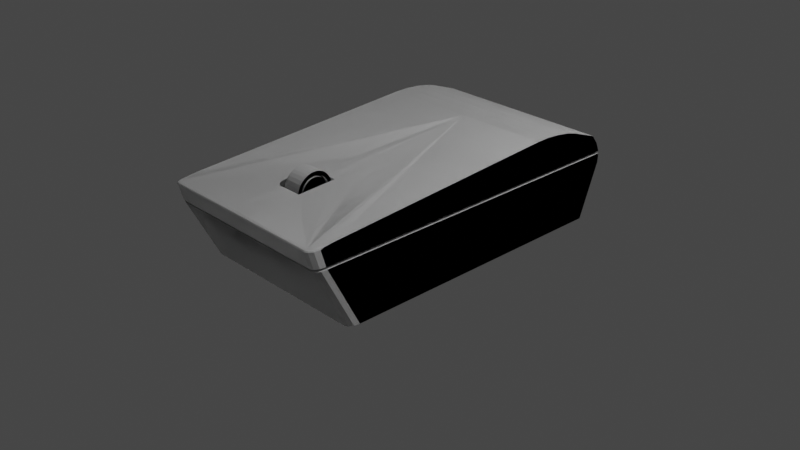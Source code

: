 # Source: Mouse.blend  (saved by Blender 2.93.20; exported with 4.5.12 LTS)
import bpy
from mathutils import Matrix  # noqa: F401  (used for matrix-valued properties, if any)

bpy.ops.wm.read_factory_settings(use_empty=True)
scene = bpy.context.scene
scene.name = 'Scene'

# ---- collections
col_collection = bpy.data.collections.new('Collection'); scene.collection.children.link(col_collection)

# ---- world
world_world = bpy.data.worlds.new('World'); scene.world = world_world
world_world.use_nodes = True; world_world.node_tree.nodes.clear()
_N = world_world.node_tree.nodes; _L = world_world.node_tree.links
n0 = _N.new('ShaderNodeOutputWorld'); n0.name = 'World Output'; n0.location = (300, 300)
n1 = _N.new('ShaderNodeBackground'); n1.name = 'Background'; n1.location = (10, 300)
n1.inputs[0].default_value = (0.05088, 0.05088, 0.05088, 1.0)
_L.new(n1.outputs[0], n0.inputs[0])
n0.is_active_output = True
world_world.color = (0.05088, 0.05088, 0.05088)
world_world.use_sun_shadow = False
world_world.sun_shadow_jitter_overblur = 0.0

# ---- cameras
cam_camera = bpy.data.cameras.new('Camera')
cam_camera.clip_end = 100.0
cam_camera.ortho_scale = 7.314

# ---- lights
light_light = bpy.data.lights.new('Light', 'POINT')
light_light.transmission_factor = 0.0
light_light.energy = 1000.0
light_light.shadow_soft_size = 0.1
light_light.shadow_maximum_resolution = 0.006
light_light.use_absolute_resolution = True

# ---- meshes
me_cube_001 = bpy.data.meshes.new('Cube.001')
me_cube_001.from_pydata([(1.0, 0.9281, -0.2857), (1.0, 0.9922, 1.0), (1.0, -0.7877, -0.2857), (0.9321, -0.8561, -0.2857), (0.9909, -0.8219, -0.2857), (0.966, -0.847, -0.2857), (1.0, 0.8233, 1.159), (1.0, 0.5072, 1.255), (1.0, 0.7581, 1.205), (1.0, 0.6751, 1.24), (1.0, 0.587, 1.257), (0.929, -1.066, 1.0), (0.9321, -1.087, 0.9764), (0.9312, -1.082, 0.9931), (1.0, -0.9437, 1.013), (1.0, -1.018, 0.9764), (1.0, -0.9976, 0.9969), (0.9537, -1.059, 1.0), (0.966, -1.078, 0.9764), (0.9624, -1.073, 0.9931), (0.9696, -1.043, 1.0), (0.9909, -1.053, 0.9764), (0.9847, -1.051, 0.9931), (1.0, 1.055, 0.539), (1.0, 1.034, 0.8564), (0.1235, -1.082, 0.9939), (0.1235, -1.087, 0.9764), (0.1235, -1.066, 1.003), (0.1161, -0.8561, -0.2857), (0.03157, -0.1768, 1.146), (0.1038, -0.206, 1.141), (0.1235, -0.2826, 1.129), (0.1235, -0.3847, 1.113), (1.0, -0.9821, 0.6801), (1.0, -0.9884, 0.7199), (0.9321, -1.057, 0.7199), (0.9321, -1.05, 0.6802), (0.9909, -1.016, 0.6801), (0.9909, -1.023, 0.7199), (0.966, -1.041, 0.6802), (0.966, -1.048, 0.7199), (1.0, 0.9317, 0.7199), (1.0, 0.934, 0.6801), (1.0, 1.059, 0.6789), (1.0, 1.056, 0.7187), (0.123, -1.05, 0.6802), (0.1232, -1.057, 0.7199), (0.9082, -0.9033, 0.6841), (0.9082, -0.9084, 0.7159), (0.8811, -0.9157, 0.7159), (0.8811, -0.9106, 0.6841), (0.9281, -0.8833, 0.6841), (0.9281, -0.8883, 0.7159), (0.9354, -0.8559, 0.684), (0.9354, -0.861, 0.7158), (0.2178, -0.9107, 0.6841), (0.2179, -0.9157, 0.7159), (0.9354, 0.6751, 0.7158), (0.9354, 0.6769, 0.684), (0.9354, 0.7766, 0.683), (0.9354, 0.7745, 0.7149), (0.1235, -0.5178, 1.091), (0.1235, -0.7557, 1.062), (0.1216, -0.5039, 0.5208), (0.1216, -0.7418, 0.4915), (0.1, -0.6389, 1.286), (0.1, -0.6172, 1.28), (0.1, -0.5964, 1.264), (0.1, -0.5772, 1.238), (0.1, -0.5603, 1.202), (0.1, -0.5465, 1.159), (0.1, -0.5362, 1.109), (0.1, -0.5299, 1.056), (0.1, -0.5278, 1.0), (0.1, -0.5299, 0.9443), (0.1, -0.5362, 0.8907), (0.1, -0.5465, 0.8413), (0.1, -0.5603, 0.798), (0.1, -0.5772, 0.7624), (0.1, -0.5964, 0.736), (0.1, -0.6172, 0.7198), (0.1, -0.6389, 0.7143), (0.1, -0.6606, 0.7198), (0.1, -0.6814, 0.736), (0.1, -0.7006, 0.7624), (0.1, -0.7175, 0.798), (0.1, -0.7313, 0.8413), (0.1, -0.7415, 0.8907), (0.1, -0.7479, 0.9443), (0.1, -0.75, 1.0), (0.1, -0.7479, 1.056), (0.1, -0.7415, 1.109), (0.1, -0.7313, 1.159), (0.1, -0.7175, 1.202), (0.1, -0.7006, 1.238), (0.1, -0.6814, 1.264), (0.1, -0.6606, 1.28), (0.1, -0.6215, 1.224), (0.1, -0.6389, 1.229), (0.1, -0.6049, 1.211), (0.1, -0.5895, 1.19), (0.1, -0.576, 1.162), (0.1, -0.565, 1.127), (0.1, -0.5568, 1.087), (0.1, -0.5517, 1.045), (0.1, -0.55, 1.0), (0.1, -0.5517, 0.9554), (0.1, -0.5568, 0.9125), (0.1, -0.565, 0.873), (0.1, -0.576, 0.8384), (0.1, -0.5895, 0.8099), (0.1, -0.6049, 0.7888), (0.1, -0.6215, 0.7758), (0.1, -0.6389, 0.7714), (0.1, -0.6562, 0.7758), (0.1, -0.6729, 0.7888), (0.1, -0.6883, 0.8099), (0.1, -0.7017, 0.8384), (0.1, -0.7128, 0.873), (0.1, -0.721, 0.9125), (0.1, -0.7261, 0.9554), (0.1, -0.7278, 1.0), (0.1, -0.7261, 1.045), (0.1, -0.721, 1.087), (0.1, -0.7128, 1.127), (0.1, -0.7017, 1.162), (0.1, -0.6883, 1.19), (0.1, -0.6729, 1.211), (0.1, -0.6562, 1.224), (0.1, -0.6215, 1.224), (0.1, -0.6389, 1.229), (0.1, -0.6049, 1.211), (0.1, -0.5895, 1.19), (0.1, -0.576, 1.162), (0.1, -0.565, 1.127), (0.1, -0.5568, 1.087), (0.1, -0.5517, 1.045), (0.1, -0.55, 1.0), (0.1, -0.5517, 0.9554), (0.1, -0.5568, 0.9125), (0.1, -0.565, 0.873), (0.1, -0.576, 0.8384), (0.1, -0.5895, 0.8099), (0.1, -0.6049, 0.7888), (0.1, -0.6215, 0.7758), (0.1, -0.6389, 0.7714), (0.1, -0.6562, 0.7758), (0.1, -0.6729, 0.7888), (0.1, -0.6883, 0.8099), (0.1, -0.7017, 0.8384), (0.1, -0.7128, 0.873), (0.1, -0.721, 0.9125), (0.1, -0.7261, 0.9554), (0.1, -0.7278, 1.0), (0.1, -0.7261, 1.045), (0.1, -0.721, 1.087), (0.1, -0.7128, 1.127), (0.1, -0.7017, 1.162), (0.1, -0.6883, 1.19), (0.1, -0.6729, 1.211), (0.1, -0.6562, 1.224), (0.1, -0.6233, 1.202), (0.1, -0.6389, 1.206), (0.1, -0.6083, 1.19), (0.1, -0.5944, 1.171), (0.1, -0.5823, 1.145), (0.1, -0.5724, 1.114), (0.1, -0.565, 1.079), (0.1, -0.5604, 1.04), (0.1, -0.5589, 1.0), (0.1, -0.5604, 0.9599), (0.1, -0.565, 0.9213), (0.1, -0.5724, 0.8857), (0.1, -0.5823, 0.8545), (0.1, -0.5944, 0.829), (0.1, -0.6083, 0.8099), (0.1, -0.6233, 0.7982), (0.1, -0.6389, 0.7943), (0.1, -0.6545, 0.7982), (0.1, -0.6695, 0.8099), (0.1, -0.6833, 0.829), (0.1, -0.6955, 0.8545), (0.1, -0.7054, 0.8857), (0.1, -0.7128, 0.9213), (0.1, -0.7174, 0.9599), (0.1, -0.7189, 1.0), (0.1, -0.7174, 1.04), (0.1, -0.7128, 1.079), (0.1, -0.7054, 1.114), (0.1, -0.6955, 1.145), (0.1, -0.6833, 1.171), (0.1, -0.6695, 1.19), (0.1, -0.6545, 1.202), (0.06, -0.6215, 1.224), (0.06, -0.6389, 1.229), (0.06, -0.6049, 1.211), (0.06, -0.5895, 1.19), (0.06, -0.576, 1.162), (0.06, -0.565, 1.127), (0.06, -0.5568, 1.087), (0.06, -0.5517, 1.045), (0.06, -0.55, 1.0), (0.06, -0.5517, 0.9554), (0.06, -0.5568, 0.9125), (0.06, -0.565, 0.873), (0.06, -0.576, 0.8384), (0.06, -0.5895, 0.8099), (0.06, -0.6049, 0.7888), (0.06, -0.6215, 0.7758), (0.06, -0.6389, 0.7714), (0.06, -0.6562, 0.7758), (0.06, -0.6729, 0.7888), (0.06, -0.6883, 0.8099), (0.06, -0.7017, 0.8384), (0.06, -0.7128, 0.873), (0.06, -0.721, 0.9125), (0.06, -0.7261, 0.9554), (0.06, -0.7278, 1.0), (0.06, -0.7261, 1.045), (0.06, -0.721, 1.087), (0.06, -0.7128, 1.127), (0.06, -0.7017, 1.162), (0.06, -0.6883, 1.19), (0.06, -0.6729, 1.211), (0.06, -0.6562, 1.224), (0.06, -0.6233, 1.202), (0.06, -0.6389, 1.206), (0.06, -0.6083, 1.19), (0.06, -0.5944, 1.171), (0.06, -0.5823, 1.145), (0.06, -0.5724, 1.114), (0.06, -0.565, 1.079), (0.06, -0.5604, 1.04), (0.06, -0.5589, 1.0), (0.06, -0.5604, 0.9599), (0.06, -0.565, 0.9213), (0.06, -0.5724, 0.8857), (0.06, -0.5823, 0.8545), (0.06, -0.5944, 0.829), (0.06, -0.6083, 0.8099), (0.06, -0.6233, 0.7982), (0.06, -0.6389, 0.7943), (0.06, -0.6545, 0.7982), (0.06, -0.6695, 0.8099), (0.06, -0.6833, 0.829), (0.06, -0.6955, 0.8545), (0.06, -0.7054, 0.8857), (0.06, -0.7128, 0.9213), (0.06, -0.7174, 0.9599), (0.06, -0.7189, 1.0), (0.06, -0.7174, 1.04), (0.06, -0.7128, 1.079), (0.06, -0.7054, 1.114), (0.06, -0.6955, 1.145), (0.06, -0.6833, 1.171), (0.06, -0.6695, 1.19), (0.06, -0.6545, 1.202), (-1.0, 0.9281, -0.2857), (-1.0, 0.9922, 1.0), (0.0, 0.9281, -0.2857), (0.0, 0.9922, 1.0), (0.0, -0.8561, -0.2857), (-1.0, -0.7877, -0.2857), (-0.9321, -0.8561, -0.2857), (-0.9909, -0.8219, -0.2857), (-0.966, -0.847, -0.2857), (0.0, 0.5048, 1.256), (0.0, 0.8216, 1.16), (0.0, 0.5848, 1.258), (0.0, 0.6731, 1.24), (0.0, 0.7562, 1.206), (-1.0, 0.8233, 1.159), (-1.0, 0.5072, 1.255), (-1.0, 0.7581, 1.205), (-1.0, 0.6751, 1.24), (-1.0, 0.587, 1.257), (0.0, -1.087, 0.9764), (0.0, -1.066, 1.004), (0.0, -1.082, 0.9942), (-0.929, -1.066, 1.0), (-0.9321, -1.087, 0.9764), (-0.9312, -1.082, 0.9931), (-1.0, -0.9437, 1.013), (-1.0, -1.018, 0.9764), (-1.0, -0.9976, 0.9969), (-0.9537, -1.059, 1.0), (-0.966, -1.078, 0.9764), (-0.9624, -1.073, 0.9931), (-0.9696, -1.043, 1.0), (-0.9909, -1.053, 0.9764), (-0.9847, -1.051, 0.9931), (-1.0, 1.055, 0.539), (-1.0, 1.034, 0.8564), (0.0, 1.034, 0.8564), (0.0, 1.055, 0.539), (-0.1235, -1.082, 0.9939), (0.0, -0.1732, 1.147), (-0.1235, -1.087, 0.9764), (-0.1235, -1.066, 1.003), (-0.1161, -0.8561, -0.2857), (-0.03157, -0.1768, 1.146), (-0.1038, -0.206, 1.141), (-0.1235, -0.2826, 1.129), (-0.1235, -0.3847, 1.113), (0.0, -1.05, 0.6802), (0.0, -1.057, 0.7199), (-1.0, -0.9821, 0.6801), (-1.0, -0.9884, 0.7199), (-0.9321, -1.057, 0.7199), (-0.9321, -1.05, 0.6802), (-0.9909, -1.016, 0.6801), (-0.9909, -1.023, 0.7199), (-0.966, -1.041, 0.6802), (-0.966, -1.048, 0.7199), (-1.0, 0.9317, 0.7199), (-1.0, 0.934, 0.6801), (-1.0, 1.059, 0.6789), (-1.0, 1.056, 0.7187), (0.0, 1.056, 0.7187), (0.0, 1.059, 0.6788), (-0.123, -1.05, 0.6802), (-0.1232, -1.057, 0.7199), (-0.9082, -0.9033, 0.6841), (-0.9082, -0.9084, 0.7159), (-0.8811, -0.9157, 0.7159), (-0.8811, -0.9106, 0.6841), (-0.9281, -0.8833, 0.6841), (-0.9281, -0.8883, 0.7159), (-0.9354, -0.8559, 0.684), (-0.9354, -0.861, 0.7158), (-0.2178, -0.9107, 0.6841), (-0.2179, -0.9157, 0.7159), (0.0, -0.9157, 0.7158), (0.0, -0.9107, 0.6841), (-0.9354, 0.6751, 0.7158), (-0.9354, 0.6769, 0.684), (-0.9354, 0.7766, 0.683), (-0.9354, 0.7745, 0.7149), (0.0, 0.7766, 0.683), (0.0, 0.7745, 0.7149), (0.0, -0.5178, 1.092), (-0.1235, -0.5178, 1.091), (0.0, -0.7557, 1.063), (-0.1235, -0.7557, 1.062), (-0.1216, -0.5039, 0.5208), (0.0, -0.5039, 0.5216), (0.0, -0.7418, 0.4923), (-0.1216, -0.7418, 0.4915), (-0.1, -0.6389, 1.286), (-0.1, -0.6172, 1.28), (-0.1, -0.5964, 1.264), (-0.1, -0.5772, 1.238), (-0.1, -0.5603, 1.202), (-0.1, -0.5465, 1.159), (-0.1, -0.5362, 1.109), (-0.1, -0.5299, 1.056), (-0.1, -0.5278, 1.0), (-0.1, -0.5299, 0.9443), (-0.1, -0.5362, 0.8907), (-0.1, -0.5465, 0.8413), (-0.1, -0.5603, 0.798), (-0.1, -0.5772, 0.7624), (-0.1, -0.5964, 0.736), (-0.1, -0.6172, 0.7198), (-0.1, -0.6389, 0.7143), (-0.1, -0.6606, 0.7198), (-0.1, -0.6814, 0.736), (-0.1, -0.7006, 0.7624), (-0.1, -0.7175, 0.798), (-0.1, -0.7313, 0.8413), (-0.1, -0.7415, 0.8907), (-0.1, -0.7479, 0.9443), (-0.1, -0.75, 1.0), (-0.1, -0.7479, 1.056), (-0.1, -0.7415, 1.109), (-0.1, -0.7313, 1.159), (-0.1, -0.7175, 1.202), (-0.1, -0.7006, 1.238), (-0.1, -0.6814, 1.264), (-0.1, -0.6606, 1.28), (-0.1, -0.6215, 1.224), (-0.1, -0.6389, 1.229), (-0.1, -0.6049, 1.211), (-0.1, -0.5895, 1.19), (-0.1, -0.576, 1.162), (-0.1, -0.565, 1.127), (-0.1, -0.5568, 1.087), (-0.1, -0.5517, 1.045), (-0.1, -0.55, 1.0), (-0.1, -0.5517, 0.9554), (-0.1, -0.5568, 0.9125), (-0.1, -0.565, 0.873), (-0.1, -0.576, 0.8384), (-0.1, -0.5895, 0.8099), (-0.1, -0.6049, 0.7888), (-0.1, -0.6215, 0.7758), (-0.1, -0.6389, 0.7714), (-0.1, -0.6562, 0.7758), (-0.1, -0.6729, 0.7888), (-0.1, -0.6883, 0.8099), (-0.1, -0.7017, 0.8384), (-0.1, -0.7128, 0.873), (-0.1, -0.721, 0.9125), (-0.1, -0.7261, 0.9554), (-0.1, -0.7278, 1.0), (-0.1, -0.7261, 1.045), (-0.1, -0.721, 1.087), (-0.1, -0.7128, 1.127), (-0.1, -0.7017, 1.162), (-0.1, -0.6883, 1.19), (-0.1, -0.6729, 1.211), (-0.1, -0.6562, 1.224), (-0.1, -0.6215, 1.224), (-0.1, -0.6389, 1.229), (-0.1, -0.6049, 1.211), (-0.1, -0.5895, 1.19), (-0.1, -0.576, 1.162), (-0.1, -0.565, 1.127), (-0.1, -0.5568, 1.087), (-0.1, -0.5517, 1.045), (-0.1, -0.55, 1.0), (-0.1, -0.5517, 0.9554), (-0.1, -0.5568, 0.9125), (-0.1, -0.565, 0.873), (-0.1, -0.576, 0.8384), (-0.1, -0.5895, 0.8099), (-0.1, -0.6049, 0.7888), (-0.1, -0.6215, 0.7758), (-0.1, -0.6389, 0.7714), (-0.1, -0.6562, 0.7758), (-0.1, -0.6729, 0.7888), (-0.1, -0.6883, 0.8099), (-0.1, -0.7017, 0.8384), (-0.1, -0.7128, 0.873), (-0.1, -0.721, 0.9125), (-0.1, -0.7261, 0.9554), (-0.1, -0.7278, 1.0), (-0.1, -0.7261, 1.045), (-0.1, -0.721, 1.087), (-0.1, -0.7128, 1.127), (-0.1, -0.7017, 1.162), (-0.1, -0.6883, 1.19), (-0.1, -0.6729, 1.211), (-0.1, -0.6562, 1.224), (-0.1, -0.6233, 1.202), (-0.1, -0.6389, 1.206), (-0.1, -0.6083, 1.19), (-0.1, -0.5944, 1.171), (-0.1, -0.5823, 1.145), (-0.1, -0.5724, 1.114), (-0.1, -0.565, 1.079), (-0.1, -0.5604, 1.04), (-0.1, -0.5589, 1.0), (-0.1, -0.5604, 0.9599), (-0.1, -0.565, 0.9213), (-0.1, -0.5724, 0.8857), (-0.1, -0.5823, 0.8545), (-0.1, -0.5944, 0.829), (-0.1, -0.6083, 0.8099), (-0.1, -0.6233, 0.7982), (-0.1, -0.6389, 0.7943), (-0.1, -0.6545, 0.7982), (-0.1, -0.6695, 0.8099), (-0.1, -0.6833, 0.829), (-0.1, -0.6955, 0.8545), (-0.1, -0.7054, 0.8857), (-0.1, -0.7128, 0.9213), (-0.1, -0.7174, 0.9599), (-0.1, -0.7189, 1.0), (-0.1, -0.7174, 1.04), (-0.1, -0.7128, 1.079), (-0.1, -0.7054, 1.114), (-0.1, -0.6955, 1.145), (-0.1, -0.6833, 1.171), (-0.1, -0.6695, 1.19), (-0.1, -0.6545, 1.202), (-0.06, -0.6215, 1.224), (-0.06, -0.6389, 1.229), (-0.06, -0.6049, 1.211), (-0.06, -0.5895, 1.19), (-0.06, -0.576, 1.162), (-0.06, -0.565, 1.127), (-0.06, -0.5568, 1.087), (-0.06, -0.5517, 1.045), (-0.06, -0.55, 1.0), (-0.06, -0.5517, 0.9554), (-0.06, -0.5568, 0.9125), (-0.06, -0.565, 0.873), (-0.06, -0.576, 0.8384), (-0.06, -0.5895, 0.8099), (-0.06, -0.6049, 0.7888), (-0.06, -0.6215, 0.7758), (-0.06, -0.6389, 0.7714), (-0.06, -0.6562, 0.7758), (-0.06, -0.6729, 0.7888), (-0.06, -0.6883, 0.8099), (-0.06, -0.7017, 0.8384), (-0.06, -0.7128, 0.873), (-0.06, -0.721, 0.9125), (-0.06, -0.7261, 0.9554), (-0.06, -0.7278, 1.0), (-0.06, -0.7261, 1.045), (-0.06, -0.721, 1.087), (-0.06, -0.7128, 1.127), (-0.06, -0.7017, 1.162), (-0.06, -0.6883, 1.19), (-0.06, -0.6729, 1.211), (-0.06, -0.6562, 1.224), (-0.06, -0.6233, 1.202), (-0.06, -0.6389, 1.206), (-0.06, -0.6083, 1.19), (-0.06, -0.5944, 1.171), (-0.06, -0.5823, 1.145), (-0.06, -0.5724, 1.114), (-0.06, -0.565, 1.079), (-0.06, -0.5604, 1.04), (-0.06, -0.5589, 1.0), (-0.06, -0.5604, 0.9599), (-0.06, -0.565, 0.9213), (-0.06, -0.5724, 0.8857), (-0.06, -0.5823, 0.8545), (-0.06, -0.5944, 0.829), (-0.06, -0.6083, 0.8099), (-0.06, -0.6233, 0.7982), (-0.06, -0.6389, 0.7943), (-0.06, -0.6545, 0.7982), (-0.06, -0.6695, 0.8099), (-0.06, -0.6833, 0.829), (-0.06, -0.6955, 0.8545), (-0.06, -0.7054, 0.8857), (-0.06, -0.7128, 0.9213), (-0.06, -0.7174, 0.9599), (-0.06, -0.7189, 1.0), (-0.06, -0.7174, 1.04), (-0.06, -0.7128, 1.079), (-0.06, -0.7054, 1.114), (-0.06, -0.6955, 1.145), (-0.06, -0.6833, 1.171), (-0.06, -0.6695, 1.19), (-0.06, -0.6545, 1.202), (0.0, -0.6389, 1.286), (0.0, -0.6172, 1.28), (0.0, -0.5964, 1.264), (0.0, -0.5772, 1.238), (0.0, -0.5603, 1.202), (0.0, -0.5465, 1.159), (0.0, -0.5362, 1.109), (0.0, -0.5299, 1.056), (0.0, -0.5278, 1.0), (0.0, -0.5299, 0.9443), (0.0, -0.5362, 0.8907), (0.0, -0.5465, 0.8413), (0.0, -0.5603, 0.798), (0.0, -0.5772, 0.7624), (0.0, -0.5964, 0.736), (0.0, -0.6172, 0.7198), (0.0, -0.6389, 0.7143), (0.0, -0.6606, 0.7198), (0.0, -0.6814, 0.736), (0.0, -0.7006, 0.7624), (0.0, -0.7175, 0.798), (0.0, -0.7313, 0.8413), (0.0, -0.7415, 0.8907), (0.0, -0.7479, 0.9443), (0.0, -0.75, 1.0), (0.0, -0.7479, 1.056), (0.0, -0.7415, 1.109), (0.0, -0.7313, 1.159), (0.0, -0.7175, 1.202), (0.0, -0.7006, 1.238), (0.0, -0.6814, 1.264), (0.0, -0.6606, 1.28)], [], [(23, 43, 42), (7, 266, 296, 29, 30, 31, 32, 61, 62, 27, 11, 17, 20, 14), (259, 0, 2, 4, 5, 3, 28, 261), (39, 5, 4, 37), (37, 4, 2, 33), (35, 12, 26, 46), (18, 40, 38, 21), (0, 23, 42, 33, 2), (41, 24, 1, 6, 8, 9, 10, 7, 14, 16, 15, 34), (293, 260, 1, 24), (259, 294, 23, 0), (1, 260, 267, 6), (266, 7, 10, 268), (268, 10, 9, 269), (269, 9, 8, 270), (270, 8, 6, 267), (36, 3, 5, 39), (17, 11, 13, 19), (19, 13, 12, 18), (20, 17, 19, 22), (22, 19, 18, 21), (14, 20, 22, 16), (16, 22, 21, 15), (276, 26, 25, 278), (278, 25, 27, 277), (3, 36, 45, 28), (44, 24, 41), (319, 43, 23, 294), (293, 24, 44, 318), (12, 35, 40, 18), (46, 26, 276, 305), (27, 25, 13, 11), (27, 62, 342, 277), (21, 38, 34, 15), (25, 26, 12, 13), (34, 38, 52, 54), (42, 43, 59, 58), (33, 42, 58, 53), (41, 34, 54, 57), (39, 37, 51, 47), (304, 45, 55, 333), (318, 44, 60, 339), (38, 40, 48, 52), (28, 45, 304, 261), (48, 49, 50, 47), (52, 48, 47, 51), (54, 52, 51, 53), (56, 332, 333, 55), (58, 59, 60, 57), (59, 338, 339, 60), (57, 54, 53, 58), (49, 56, 55, 50), (35, 46, 56, 49), (40, 35, 49, 48), (37, 33, 53, 51), (45, 36, 50, 55), (44, 41, 57, 60), (36, 39, 47, 50), (43, 319, 338, 59), (46, 305, 332, 56), (346, 64, 63, 345), (340, 61, 32, 31, 30, 29, 296), (342, 62, 64, 346), (62, 61, 63, 64), (61, 340, 345, 63), (540, 65, 66, 541), (541, 66, 67, 542), (542, 67, 68, 543), (543, 68, 69, 544), (544, 69, 70, 545), (545, 70, 71, 546), (546, 71, 72, 547), (547, 72, 73, 548), (548, 73, 74, 549), (549, 74, 75, 550), (550, 75, 76, 551), (551, 76, 77, 552), (552, 77, 78, 553), (553, 78, 79, 554), (554, 79, 80, 555), (555, 80, 81, 556), (556, 81, 82, 557), (557, 82, 83, 558), (558, 83, 84, 559), (559, 84, 85, 560), (560, 85, 86, 561), (561, 86, 87, 562), (562, 87, 88, 563), (563, 88, 89, 564), (564, 89, 90, 565), (565, 90, 91, 566), (566, 91, 92, 567), (567, 92, 93, 568), (568, 93, 94, 569), (569, 94, 95, 570), (570, 95, 96, 571), (571, 96, 65, 540), (73, 72, 104, 105), (82, 81, 113, 114), (91, 90, 122, 123), (74, 73, 105, 106), (83, 82, 114, 115), (66, 65, 98, 97), (92, 91, 123, 124), (75, 74, 106, 107), (84, 83, 115, 116), (93, 92, 124, 125), (67, 66, 97, 99), (76, 75, 107, 108), (85, 84, 116, 117), (94, 93, 125, 126), (68, 67, 99, 100), (77, 76, 108, 109), (86, 85, 117, 118), (95, 94, 126, 127), (69, 68, 100, 101), (78, 77, 109, 110), (87, 86, 118, 119), (96, 95, 127, 128), (70, 69, 101, 102), (79, 78, 110, 111), (88, 87, 119, 120), (65, 96, 128, 98), (71, 70, 102, 103), (80, 79, 111, 112), (89, 88, 120, 121), (72, 71, 103, 104), (81, 80, 112, 113), (90, 89, 121, 122), (161, 162, 192, 191, 190, 189, 188, 187, 186, 185, 184, 183, 182, 181, 180, 179, 178, 177, 176, 175, 174, 173, 172, 171, 170, 169, 168, 167, 166, 165, 164, 163), (142, 141, 205, 206), (167, 168, 232, 231), (141, 140, 204, 205), (166, 167, 231, 230), (192, 162, 226, 256), (140, 139, 203, 204), (165, 166, 230, 229), (191, 192, 256, 255), (139, 138, 202, 203), (164, 165, 229, 228), (190, 191, 255, 254), (138, 137, 201, 202), (163, 164, 228, 227), (189, 190, 254, 253), (137, 136, 200, 201), (161, 163, 227, 225), (188, 189, 253, 252), (136, 135, 199, 200), (162, 161, 225, 226), (187, 188, 252, 251), (135, 134, 198, 199), (130, 160, 224, 194), (186, 187, 251, 250), (134, 133, 197, 198), (160, 159, 223, 224), (185, 186, 250, 249), (133, 132, 196, 197), (159, 158, 222, 223), (184, 185, 249, 248), (132, 131, 195, 196), (158, 157, 221, 222), (183, 184, 248, 247), (198, 197, 229, 230), (194, 224, 256, 226), (212, 211, 243, 244), (199, 198, 230, 231), (213, 212, 244, 245), (200, 199, 231, 232), (214, 213, 245, 246), (201, 200, 232, 233), (215, 214, 246, 247), (202, 201, 233, 234), (216, 215, 247, 248), (203, 202, 234, 235), (217, 216, 248, 249), (204, 203, 235, 236), (218, 217, 249, 250), (205, 204, 236, 237), (219, 218, 250, 251), (206, 205, 237, 238), (220, 219, 251, 252), (207, 206, 238, 239), (193, 194, 226, 225), (221, 220, 252, 253), (208, 207, 239, 240), (195, 193, 225, 227), (222, 221, 253, 254), (209, 208, 240, 241), (196, 195, 227, 228), (223, 222, 254, 255), (210, 209, 241, 242), (197, 196, 228, 229), (224, 223, 255, 256), (211, 210, 242, 243), (168, 169, 233, 232), (143, 142, 206, 207), (169, 170, 234, 233), (144, 143, 207, 208), (170, 171, 235, 234), (145, 144, 208, 209), (171, 172, 236, 235), (146, 145, 209, 210), (172, 173, 237, 236), (147, 146, 210, 211), (173, 174, 238, 237), (148, 147, 211, 212), (174, 175, 239, 238), (149, 148, 212, 213), (175, 176, 240, 239), (150, 149, 213, 214), (176, 177, 241, 240), (151, 150, 214, 215), (177, 178, 242, 241), (152, 151, 215, 216), (178, 179, 243, 242), (153, 152, 216, 217), (179, 180, 244, 243), (154, 153, 217, 218), (180, 181, 245, 244), (155, 154, 218, 219), (181, 182, 246, 245), (156, 155, 219, 220), (129, 130, 194, 193), (182, 183, 247, 246), (157, 156, 220, 221), (131, 129, 193, 195), (291, 315, 316), (272, 282, 288, 285, 279, 298, 343, 341, 303, 302, 301, 300, 296, 266), (259, 261, 299, 263, 265, 264, 262, 257), (312, 310, 264, 265), (310, 306, 262, 264), (308, 321, 297, 280), (286, 289, 311, 313), (257, 262, 306, 315, 291), (314, 307, 283, 284, 282, 272, 275, 274, 273, 271, 258, 292), (293, 292, 258, 260), (259, 257, 291, 294), (258, 271, 267, 260), (266, 268, 275, 272), (268, 269, 274, 275), (269, 270, 273, 274), (270, 267, 271, 273), (309, 312, 265, 263), (285, 287, 281, 279), (287, 286, 280, 281), (288, 290, 287, 285), (290, 289, 286, 287), (282, 284, 290, 288), (284, 283, 289, 290), (276, 278, 295, 297), (278, 277, 298, 295), (263, 299, 320, 309), (317, 314, 292), (319, 294, 291, 316), (293, 318, 317, 292), (280, 286, 313, 308), (321, 305, 276, 297), (298, 279, 281, 295), (298, 277, 342, 343), (289, 283, 307, 311), (295, 281, 280, 297), (307, 329, 327, 311), (315, 335, 336, 316), (306, 328, 335, 315), (314, 334, 329, 307), (312, 322, 326, 310), (304, 333, 330, 320), (318, 339, 337, 317), (311, 327, 323, 313), (299, 261, 304, 320), (323, 322, 325, 324), (327, 326, 322, 323), (329, 328, 326, 327), (331, 330, 333, 332), (335, 334, 337, 336), (336, 337, 339, 338), (334, 335, 328, 329), (324, 325, 330, 331), (308, 324, 331, 321), (313, 323, 324, 308), (310, 326, 328, 306), (320, 330, 325, 309), (317, 337, 334, 314), (309, 325, 322, 312), (316, 336, 338, 319), (321, 331, 332, 305), (346, 345, 344, 347), (340, 296, 300, 301, 302, 303, 341), (342, 346, 347, 343), (343, 347, 344, 341), (341, 344, 345, 340), (540, 541, 349, 348), (541, 542, 350, 349), (542, 543, 351, 350), (543, 544, 352, 351), (544, 545, 353, 352), (545, 546, 354, 353), (546, 547, 355, 354), (547, 548, 356, 355), (548, 549, 357, 356), (549, 550, 358, 357), (550, 551, 359, 358), (551, 552, 360, 359), (552, 553, 361, 360), (553, 554, 362, 361), (554, 555, 363, 362), (555, 556, 364, 363), (556, 557, 365, 364), (557, 558, 366, 365), (558, 559, 367, 366), (559, 560, 368, 367), (560, 561, 369, 368), (561, 562, 370, 369), (562, 563, 371, 370), (563, 564, 372, 371), (564, 565, 373, 372), (565, 566, 374, 373), (566, 567, 375, 374), (567, 568, 376, 375), (568, 569, 377, 376), (569, 570, 378, 377), (570, 571, 379, 378), (571, 540, 348, 379), (356, 388, 387, 355), (365, 397, 396, 364), (374, 406, 405, 373), (357, 389, 388, 356), (366, 398, 397, 365), (349, 380, 381, 348), (375, 407, 406, 374), (358, 390, 389, 357), (367, 399, 398, 366), (376, 408, 407, 375), (350, 382, 380, 349), (359, 391, 390, 358), (368, 400, 399, 367), (377, 409, 408, 376), (351, 383, 382, 350), (360, 392, 391, 359), (369, 401, 400, 368), (378, 410, 409, 377), (352, 384, 383, 351), (361, 393, 392, 360), (370, 402, 401, 369), (379, 411, 410, 378), (353, 385, 384, 352), (362, 394, 393, 361), (371, 403, 402, 370), (348, 381, 411, 379), (354, 386, 385, 353), (363, 395, 394, 362), (372, 404, 403, 371), (355, 387, 386, 354), (364, 396, 395, 363), (373, 405, 404, 372), (444, 446, 447, 448, 449, 450, 451, 452, 453, 454, 455, 456, 457, 458, 459, 460, 461, 462, 463, 464, 465, 466, 467, 468, 469, 470, 471, 472, 473, 474, 475, 445), (425, 489, 488, 424), (450, 514, 515, 451), (424, 488, 487, 423), (449, 513, 514, 450), (475, 539, 509, 445), (423, 487, 486, 422), (448, 512, 513, 449), (474, 538, 539, 475), (422, 486, 485, 421), (447, 511, 512, 448), (473, 537, 538, 474), (421, 485, 484, 420), (446, 510, 511, 447), (472, 536, 537, 473), (420, 484, 483, 419), (444, 508, 510, 446), (471, 535, 536, 472), (419, 483, 482, 418), (445, 509, 508, 444), (470, 534, 535, 471), (418, 482, 481, 417), (413, 477, 507, 443), (469, 533, 534, 470), (417, 481, 480, 416), (443, 507, 506, 442), (468, 532, 533, 469), (416, 480, 479, 415), (442, 506, 505, 441), (467, 531, 532, 468), (415, 479, 478, 414), (441, 505, 504, 440), (466, 530, 531, 467), (481, 513, 512, 480), (477, 509, 539, 507), (495, 527, 526, 494), (482, 514, 513, 481), (496, 528, 527, 495), (483, 515, 514, 482), (497, 529, 528, 496), (484, 516, 515, 483), (498, 530, 529, 497), (485, 517, 516, 484), (499, 531, 530, 498), (486, 518, 517, 485), (500, 532, 531, 499), (487, 519, 518, 486), (501, 533, 532, 500), (488, 520, 519, 487), (502, 534, 533, 501), (489, 521, 520, 488), (503, 535, 534, 502), (490, 522, 521, 489), (476, 508, 509, 477), (504, 536, 535, 503), (491, 523, 522, 490), (478, 510, 508, 476), (505, 537, 536, 504), (492, 524, 523, 491), (479, 511, 510, 478), (506, 538, 537, 505), (493, 525, 524, 492), (480, 512, 511, 479), (507, 539, 538, 506), (494, 526, 525, 493), (451, 515, 516, 452), (426, 490, 489, 425), (452, 516, 517, 453), (427, 491, 490, 426), (453, 517, 518, 454), (428, 492, 491, 427), (454, 518, 519, 455), (429, 493, 492, 428), (455, 519, 520, 456), (430, 494, 493, 429), (456, 520, 521, 457), (431, 495, 494, 430), (457, 521, 522, 458), (432, 496, 495, 431), (458, 522, 523, 459), (433, 497, 496, 432), (459, 523, 524, 460), (434, 498, 497, 433), (460, 524, 525, 461), (435, 499, 498, 434), (461, 525, 526, 462), (436, 500, 499, 435), (462, 526, 527, 463), (437, 501, 500, 436), (463, 527, 528, 464), (438, 502, 501, 437), (464, 528, 529, 465), (439, 503, 502, 438), (412, 476, 477, 413), (465, 529, 530, 466), (440, 504, 503, 439), (414, 478, 476, 412)])
_uv = me_cube_001.uv_layers.new(name='UVMap')
_uv.uv.foreach_set('vector', [0.5528, 0.5, 0.5824, 0.5, 0.5832, 0.5167, 0.625, 0.5583, 0.75, 0.5585, 0.75, 0.64, 0.7361, 0.6404, 0.727, 0.6439, 0.7246, 0.6531, 0.7246, 0.6654, 0.7246, 0.6813, 0.7246, 0.7032, 0.7246, 0.7472, 0.6339, 0.7472, 0.6308, 0.7464, 0.6288, 0.7445, 0.625, 0.7325, 0.25, 0.5, 0.375, 0.5, 0.375, 0.7408, 0.3739, 0.7454, 0.3708, 0.7488, 0.3665, 0.75, 0.2745, 0.75, 0.25, 0.75, 0.5831, 0.7542, 0.3749, 0.7542, 0.375, 0.7454, 0.5832, 0.7458, 0.5832, 0.7458, 0.375, 0.7454, 0.375, 0.7408, 0.5832, 0.7417, 0.59, 0.7585, 0.622, 0.7585, 0.622, 0.8496, 0.59, 0.8496, 0.6219, 0.7542, 0.5899, 0.7542, 0.59, 0.7458, 0.622, 0.7459, 0.375, 0.5, 0.5528, 0.5, 0.5832, 0.5167, 0.5832, 0.7417, 0.375, 0.7408, 0.59, 0.5166, 0.607, 0.5, 0.625, 0.5, 0.625, 0.5203, 0.6248, 0.5276, 0.6244, 0.5371, 0.6248, 0.5489, 0.625, 0.5583, 0.625, 0.7325, 0.6247, 0.7409, 0.622, 0.7418, 0.59, 0.7417, 0.607, 0.375, 0.625, 0.375, 0.625, 0.5, 0.607, 0.5, 0.375, 0.375, 0.5528, 0.375, 0.5528, 0.5, 0.375, 0.5, 0.625, 0.5, 0.75, 0.5, 0.75, 0.5205, 0.625, 0.5203, 0.75, 0.5585, 0.625, 0.5583, 0.6248, 0.5489, 0.75, 0.5491, 0.75, 0.5491, 0.6248, 0.5489, 0.6244, 0.5371, 0.75, 0.5367, 0.75, 0.5367, 0.6244, 0.5371, 0.6248, 0.5276, 0.75, 0.5274, 0.75, 0.5274, 0.6248, 0.5276, 0.625, 0.5203, 0.75, 0.5205, 0.5832, 0.7585, 0.375, 0.7585, 0.3749, 0.7542, 0.5831, 0.7542, 0.6308, 0.7464, 0.6339, 0.7472, 0.6334, 0.75, 0.6294, 0.749, 0.6249, 0.7544, 0.625, 0.7584, 0.622, 0.7585, 0.6219, 0.7542, 0.6288, 0.7445, 0.6308, 0.7464, 0.629, 0.7487, 0.6263, 0.746, 0.625, 0.7462, 0.6249, 0.7537, 0.6219, 0.7542, 0.622, 0.7459, 0.625, 0.7325, 0.6288, 0.7445, 0.6255, 0.7456, 0.6247, 0.7409, 0.6247, 0.7409, 0.6255, 0.7456, 0.622, 0.7459, 0.622, 0.7418, 0.622, 0.875, 0.622, 0.8496, 0.625, 0.8496, 0.625, 0.875, 0.75, 0.75, 0.7246, 0.75, 0.7246, 0.7472, 0.75, 0.7472, 0.375, 0.7585, 0.5832, 0.7585, 0.5832, 0.8496, 0.375, 0.8505, 0.5907, 0.5, 0.619, 0.5, 0.5915, 0.5166, 0.5832, 0.375, 0.5832, 0.5, 0.5528, 0.5, 0.5528, 0.375, 0.607, 0.375, 0.607, 0.5, 0.59, 0.5, 0.59, 0.375, 0.622, 0.7585, 0.59, 0.7585, 0.5899, 0.7542, 0.6219, 0.7542, 0.59, 0.8496, 0.622, 0.8496, 0.622, 0.875, 0.59, 0.875, 0.7246, 0.7472, 0.7246, 0.75, 0.6336, 0.75, 0.6339, 0.7472, 0.7246, 0.7472, 0.7246, 0.7032, 0.75, 0.7032, 0.75, 0.7472, 0.622, 0.7459, 0.59, 0.7458, 0.59, 0.7417, 0.622, 0.7418, 0.625, 0.8496, 0.622, 0.8496, 0.622, 0.7585, 0.625, 0.7586, 0.59, 0.7417, 0.59, 0.7458, 0.59, 0.7458, 0.59, 0.7417, 0.5832, 0.5167, 0.5824, 0.5, 0.5824, 0.5, 0.5832, 0.5167, 0.5832, 0.7417, 0.5832, 0.5167, 0.5832, 0.5167, 0.5832, 0.7417, 0.59, 0.5166, 0.59, 0.7417, 0.59, 0.7417, 0.59, 0.5166, 0.5831, 0.7542, 0.5832, 0.7458, 0.5832, 0.7458, 0.5831, 0.7542, 0.5832, 0.875, 0.5832, 0.8496, 0.5832, 0.8496, 0.5832, 0.875, 0.59, 0.375, 0.59, 0.5, 0.59, 0.5, 0.59, 0.375, 0.59, 0.7458, 0.5899, 0.7542, 0.5899, 0.7542, 0.59, 0.7458, 0.375, 0.8505, 0.5832, 0.8496, 0.5832, 0.875, 0.375, 0.875, 0.5899, 0.7542, 0.59, 0.7585, 0.5832, 0.7585, 0.5831, 0.7542, 0.59, 0.7458, 0.5899, 0.7542, 0.5831, 0.7542, 0.5832, 0.7458, 0.59, 0.7417, 0.59, 0.7458, 0.5832, 0.7458, 0.5832, 0.7417, 0.59, 0.8496, 0.59, 0.875, 0.5832, 0.875, 0.5832, 0.8496, 0.5832, 0.5167, 0.5824, 0.5, 0.5907, 0.5, 0.5915, 0.5166, 0.5832, 0.5, 0.5832, 0.375, 0.59, 0.375, 0.59, 0.5, 0.59, 0.5166, 0.59, 0.7417, 0.5832, 0.7417, 0.5832, 0.5167, 0.59, 0.7585, 0.59, 0.8496, 0.5832, 0.8496, 0.5832, 0.7585, 0.59, 0.7585, 0.59, 0.8496, 0.59, 0.8496, 0.59, 0.7585, 0.5899, 0.7542, 0.59, 0.7585, 0.59, 0.7585, 0.5899, 0.7542, 0.5832, 0.7458, 0.5832, 0.7417, 0.5832, 0.7417, 0.5832, 0.7458, 0.5832, 0.8496, 0.5832, 0.7585, 0.5832, 0.7585, 0.5832, 0.8496, 0.5907, 0.5, 0.5915, 0.5166, 0.5915, 0.5166, 0.5907, 0.5, 0.5832, 0.7585, 0.5831, 0.7542, 0.5831, 0.7542, 0.5832, 0.7585, 0.5832, 0.5, 0.5832, 0.375, 0.5832, 0.375, 0.5832, 0.5, 0.59, 0.8496, 0.59, 0.875, 0.59, 0.875, 0.59, 0.8496, 0.75, 0.7032, 0.7246, 0.7032, 0.7246, 0.6813, 0.75, 0.6813, 0.75, 0.6813, 0.7246, 0.6813, 0.7246, 0.6654, 0.7246, 0.6531, 0.727, 0.6439, 0.7361, 0.6404, 0.75, 0.64, 0.75, 0.7032, 0.7246, 0.7032, 0.7246, 0.7032, 0.75, 0.7032, 0.7246, 0.7032, 0.7246, 0.6813, 0.7246, 0.6813, 0.7246, 0.7032, 0.7246, 0.6813, 0.75, 0.6813, 0.75, 0.6813, 0.7246, 0.6813, 1.0, 0.75, 1.0, 1.0, 0.9688, 1.0, 0.9688, 0.75, 0.9688, 0.75, 0.9688, 1.0, 0.9375, 1.0, 0.9375, 0.75, 0.9375, 0.75, 0.9375, 1.0, 0.9062, 1.0, 0.9062, 0.75, 0.9062, 0.75, 0.9062, 1.0, 0.875, 1.0, 0.875, 0.75, 0.875, 0.75, 0.875, 1.0, 0.8438, 1.0, 0.8438, 0.75, 0.8438, 0.75, 0.8438, 1.0, 0.8125, 1.0, 0.8125, 0.75, 0.8125, 0.75, 0.8125, 1.0, 0.7812, 1.0, 0.7812, 0.75, 0.7812, 0.75, 0.7812, 1.0, 0.75, 1.0, 0.75, 0.75, 0.75, 0.75, 0.75, 1.0, 0.7188, 1.0, 0.7188, 0.75, 0.7188, 0.75, 0.7188, 1.0, 0.6875, 1.0, 0.6875, 0.75, 0.6875, 0.75, 0.6875, 1.0, 0.6562, 1.0, 0.6562, 0.75, 0.6562, 0.75, 0.6562, 1.0, 0.625, 1.0, 0.625, 0.75, 0.625, 0.75, 0.625, 1.0, 0.5938, 1.0, 0.5938, 0.75, 0.5938, 0.75, 0.5938, 1.0, 0.5625, 1.0, 0.5625, 0.75, 0.5625, 0.75, 0.5625, 1.0, 0.5312, 1.0, 0.5312, 0.75, 0.5312, 0.75, 0.5312, 1.0, 0.5, 1.0, 0.5, 0.75, 0.5, 0.75, 0.5, 1.0, 0.4688, 1.0, 0.4688, 0.75, 0.4688, 0.75, 0.4688, 1.0, 0.4375, 1.0, 0.4375, 0.75, 0.4375, 0.75, 0.4375, 1.0, 0.4062, 1.0, 0.4062, 0.75, 0.4062, 0.75, 0.4062, 1.0, 0.375, 1.0, 0.375, 0.75, 0.375, 0.75, 0.375, 1.0, 0.3438, 1.0, 0.3438, 0.75, 0.3438, 0.75, 0.3438, 1.0, 0.3125, 1.0, 0.3125, 0.75, 0.3125, 0.75, 0.3125, 1.0, 0.2812, 1.0, 0.2812, 0.75, 0.2812, 0.75, 0.2812, 1.0, 0.25, 1.0, 0.25, 0.75, 0.25, 0.75, 0.25, 1.0, 0.2188, 1.0, 0.2188, 0.75, 0.2188, 0.75, 0.2188, 1.0, 0.1875, 1.0, 0.1875, 0.75, 0.1875, 0.75, 0.1875, 1.0, 0.1562, 1.0, 0.1562, 0.75, 0.1562, 0.75, 0.1562, 1.0, 0.125, 1.0, 0.125, 0.75, 0.125, 0.75, 0.125, 1.0, 0.09375, 1.0, 0.09375, 0.75, 0.09375, 0.75, 0.09375, 1.0, 0.0625, 1.0, 0.0625, 0.75, 0.0625, 0.75, 0.0625, 1.0, 0.03125, 1.0, 0.03125, 0.75, 0.03125, 0.75, 0.03125, 1.0, 0.0, 1.0, 0.0, 0.75, 0.75, 1.0, 0.7812, 1.0, 0.7812, 1.0, 0.75, 1.0, 0.4688, 1.0, 0.5, 1.0, 0.5, 1.0, 0.4688, 1.0, 0.1875, 1.0, 0.2188, 1.0, 0.2188, 1.0, 0.1875, 1.0, 0.7188, 1.0, 0.75, 1.0, 0.75, 1.0, 0.7188, 1.0, 0.4375, 1.0, 0.4688, 1.0, 0.4688, 1.0, 0.4375, 1.0, 0.9688, 1.0, 1.0, 1.0, 1.0, 1.0, 0.9688, 1.0, 0.1562, 1.0, 0.1875, 1.0, 0.1875, 1.0, 0.1562, 1.0, 0.6875, 1.0, 0.7188, 1.0, 0.7188, 1.0, 0.6875, 1.0, 0.4062, 1.0, 0.4375, 1.0, 0.4375, 1.0, 0.4062, 1.0, 0.125, 1.0, 0.1562, 1.0, 0.1562, 1.0, 0.125, 1.0, 0.9375, 1.0, 0.9688, 1.0, 0.9688, 1.0, 0.9375, 1.0, 0.6562, 1.0, 0.6875, 1.0, 0.6875, 1.0, 0.6562, 1.0, 0.375, 1.0, 0.4062, 1.0, 0.4062, 1.0, 0.375, 1.0, 0.09375, 1.0, 0.125, 1.0, 0.125, 1.0, 0.09375, 1.0, 0.9062, 1.0, 0.9375, 1.0, 0.9375, 1.0, 0.9062, 1.0, 0.625, 1.0, 0.6562, 1.0, 0.6562, 1.0, 0.625, 1.0, 0.3438, 1.0, 0.375, 1.0, 0.375, 1.0, 0.3438, 1.0, 0.0625, 1.0, 0.09375, 1.0, 0.09375, 1.0, 0.0625, 1.0, 0.875, 1.0, 0.9062, 1.0, 0.9062, 1.0, 0.875, 1.0, 0.5938, 1.0, 0.625, 1.0, 0.625, 1.0, 0.5938, 1.0, 0.3125, 1.0, 0.3438, 1.0, 0.3438, 1.0, 0.3125, 1.0, 0.03125, 1.0, 0.0625, 1.0, 0.0625, 1.0, 0.03125, 1.0, 0.8438, 1.0, 0.875, 1.0, 0.875, 1.0, 0.8438, 1.0, 0.5625, 1.0, 0.5938, 1.0, 0.5938, 1.0, 0.5625, 1.0, 0.2812, 1.0, 0.3125, 1.0, 0.3125, 1.0, 0.2812, 1.0, 0.0, 1.0, 0.03125, 1.0, 0.03125, 1.0, 0.0, 1.0, 0.8125, 1.0, 0.8438, 1.0, 0.8438, 1.0, 0.8125, 1.0, 0.5312, 1.0, 0.5625, 1.0, 0.5625, 1.0, 0.5312, 1.0, 0.25, 1.0, 0.2812, 1.0, 0.2812, 1.0, 0.25, 1.0, 0.7812, 1.0, 0.8125, 1.0, 0.8125, 1.0, 0.7812, 1.0, 0.5, 1.0, 0.5312, 1.0, 0.5312, 1.0, 0.5, 1.0, 0.2188, 1.0, 0.25, 1.0, 0.25, 1.0, 0.2188, 1.0, 0.2968, 0.4854, 0.25, 0.49, 0.2032, 0.4854, 0.1582, 0.4717, 0.1167, 0.4496, 0.08029, 0.4197, 0.05045, 0.3833, 0.02827, 0.3418, 0.01461, 0.2968, 0.01, 0.25, 0.01461, 0.2032, 0.02827, 0.1582, 0.05045, 0.1167, 0.08029, 0.08029, 0.1167, 0.05045, 0.1582, 0.02827, 0.2032, 0.01461, 0.25, 0.01, 0.2968, 0.01461, 0.3418, 0.02827, 0.3833, 0.05045, 0.4197, 0.08029, 0.4496, 0.1167, 0.4717, 0.1582, 0.4854, 0.2032, 0.49, 0.25, 0.4854, 0.2968, 0.4717, 0.3418, 0.4496, 0.3833, 0.4197, 0.4197, 0.3833, 0.4496, 0.3418, 0.4717, 0.3833, 0.05045, 0.4197, 0.08029, 0.4197, 0.08029, 0.3833, 0.05045, 0.4717, 0.3418, 0.4854, 0.2968, 0.4854, 0.2968, 0.4717, 0.3418, 0.4197, 0.08029, 0.4496, 0.1167, 0.4496, 0.1167, 0.4197, 0.08029, 0.4496, 0.3833, 0.4717, 0.3418, 0.4717, 0.3418, 0.4496, 0.3833, 0.2032, 0.4854, 0.25, 0.49, 0.25, 0.49, 0.2032, 0.4854, 0.4496, 0.1167, 0.4717, 0.1582, 0.4717, 0.1582, 0.4496, 0.1167, 0.4197, 0.4197, 0.4496, 0.3833, 0.4496, 0.3833, 0.4197, 0.4197, 0.1582, 0.4717, 0.2032, 0.4854, 0.2032, 0.4854, 0.1582, 0.4717, 0.4717, 0.1582, 0.4854, 0.2032, 0.4854, 0.2032, 0.4717, 0.1582, 0.3833, 0.4496, 0.4197, 0.4197, 0.4197, 0.4197, 0.3833, 0.4496, 0.1167, 0.4496, 0.1582, 0.4717, 0.1582, 0.4717, 0.1167, 0.4496, 0.4854, 0.2032, 0.49, 0.25, 0.49, 0.25, 0.4854, 0.2032, 0.3418, 0.4717, 0.3833, 0.4496, 0.3833, 0.4496, 0.3418, 0.4717, 0.08029, 0.4197, 0.1167, 0.4496, 0.1167, 0.4496, 0.08029, 0.4197, 0.49, 0.25, 0.4854, 0.2968, 0.4854, 0.2968, 0.49, 0.25, 0.2968, 0.4854, 0.3418, 0.4717, 0.3418, 0.4717, 0.2968, 0.4854, 0.05045, 0.3833, 0.08029, 0.4197, 0.08029, 0.4197, 0.05045, 0.3833, 0.4854, 0.2968, 0.4717, 0.3418, 0.4717, 0.3418, 0.4854, 0.2968, 0.25, 0.49, 0.2968, 0.4854, 0.2968, 0.4854, 0.25, 0.49, 0.02827, 0.3418, 0.05045, 0.3833, 0.05045, 0.3833, 0.02827, 0.3418, 0.4717, 0.3418, 0.4496, 0.3833, 0.4496, 0.3833, 0.4717, 0.3418, 0.25, 0.49, 0.2032, 0.4854, 0.2032, 0.4854, 0.25, 0.49, 0.01461, 0.2968, 0.02827, 0.3418, 0.02827, 0.3418, 0.01461, 0.2968, 0.4496, 0.3833, 0.4197, 0.4197, 0.4197, 0.4197, 0.4496, 0.3833, 0.2032, 0.4854, 0.1582, 0.4717, 0.1582, 0.4717, 0.2032, 0.4854, 0.01, 0.25, 0.01461, 0.2968, 0.01461, 0.2968, 0.01, 0.25, 0.4197, 0.4197, 0.3833, 0.4496, 0.3833, 0.4496, 0.4197, 0.4197, 0.1582, 0.4717, 0.1167, 0.4496, 0.1167, 0.4496, 0.1582, 0.4717, 0.01461, 0.2032, 0.01, 0.25, 0.01, 0.25, 0.01461, 0.2032, 0.3833, 0.4496, 0.3418, 0.4717, 0.3418, 0.4717, 0.3833, 0.4496, 0.1167, 0.4496, 0.08029, 0.4197, 0.08029, 0.4197, 0.1167, 0.4496, 0.02827, 0.1582, 0.01461, 0.2032, 0.01461, 0.2032, 0.02827, 0.1582, 0.4496, 0.3833, 0.4197, 0.4197, 0.4197, 0.4197, 0.4496, 0.3833, 0.25, 0.49, 0.2032, 0.4854, 0.2032, 0.4854, 0.25, 0.49, 0.1167, 0.05045, 0.1582, 0.02827, 0.1582, 0.02827, 0.1167, 0.05045, 0.4717, 0.3418, 0.4496, 0.3833, 0.4496, 0.3833, 0.4717, 0.3418, 0.08029, 0.08029, 0.1167, 0.05045, 0.1167, 0.05045, 0.08029, 0.08029, 0.4854, 0.2968, 0.4717, 0.3418, 0.4717, 0.3418, 0.4854, 0.2968, 0.05045, 0.1167, 0.08029, 0.08029, 0.08029, 0.08029, 0.05045, 0.1167, 0.49, 0.25, 0.4854, 0.2968, 0.4854, 0.2968, 0.49, 0.25, 0.02827, 0.1582, 0.05045, 0.1167, 0.05045, 0.1167, 0.02827, 0.1582, 0.4854, 0.2032, 0.49, 0.25, 0.49, 0.25, 0.4854, 0.2032, 0.01461, 0.2032, 0.02827, 0.1582, 0.02827, 0.1582, 0.01461, 0.2032, 0.4717, 0.1582, 0.4854, 0.2032, 0.4854, 0.2032, 0.4717, 0.1582, 0.01, 0.25, 0.01461, 0.2032, 0.01461, 0.2032, 0.01, 0.25, 0.4496, 0.1167, 0.4717, 0.1582, 0.4717, 0.1582, 0.4496, 0.1167, 0.01461, 0.2968, 0.01, 0.25, 0.01, 0.25, 0.01461, 0.2968, 0.4197, 0.08029, 0.4496, 0.1167, 0.4496, 0.1167, 0.4197, 0.08029, 0.02827, 0.3418, 0.01461, 0.2968, 0.01461, 0.2968, 0.02827, 0.3418, 0.3833, 0.05045, 0.4197, 0.08029, 0.4197, 0.08029, 0.3833, 0.05045, 0.05045, 0.3833, 0.02827, 0.3418, 0.02827, 0.3418, 0.05045, 0.3833, 0.3418, 0.02827, 0.3833, 0.05045, 0.3833, 0.05045, 0.3418, 0.02827, 0.2968, 0.4854, 0.25, 0.49, 0.25, 0.49, 0.2968, 0.4854, 0.08029, 0.4197, 0.05045, 0.3833, 0.05045, 0.3833, 0.08029, 0.4197, 0.2968, 0.01461, 0.3418, 0.02827, 0.3418, 0.02827, 0.2968, 0.01461, 0.3418, 0.4717, 0.2968, 0.4854, 0.2968, 0.4854, 0.3418, 0.4717, 0.1167, 0.4496, 0.08029, 0.4197, 0.08029, 0.4197, 0.1167, 0.4496, 0.25, 0.01, 0.2968, 0.01461, 0.2968, 0.01461, 0.25, 0.01, 0.3833, 0.4496, 0.3418, 0.4717, 0.3418, 0.4717, 0.3833, 0.4496, 0.1582, 0.4717, 0.1167, 0.4496, 0.1167, 0.4496, 0.1582, 0.4717, 0.2032, 0.01461, 0.25, 0.01, 0.25, 0.01, 0.2032, 0.01461, 0.4197, 0.4197, 0.3833, 0.4496, 0.3833, 0.4496, 0.4197, 0.4197, 0.2032, 0.4854, 0.1582, 0.4717, 0.1582, 0.4717, 0.2032, 0.4854, 0.1582, 0.02827, 0.2032, 0.01461, 0.2032, 0.01461, 0.1582, 0.02827, 0.4854, 0.2968, 0.49, 0.25, 0.49, 0.25, 0.4854, 0.2968, 0.3418, 0.02827, 0.3833, 0.05045, 0.3833, 0.05045, 0.3418, 0.02827, 0.49, 0.25, 0.4854, 0.2032, 0.4854, 0.2032, 0.49, 0.25, 0.2968, 0.01461, 0.3418, 0.02827, 0.3418, 0.02827, 0.2968, 0.01461, 0.4854, 0.2032, 0.4717, 0.1582, 0.4717, 0.1582, 0.4854, 0.2032, 0.25, 0.01, 0.2968, 0.01461, 0.2968, 0.01461, 0.25, 0.01, 0.4717, 0.1582, 0.4496, 0.1167, 0.4496, 0.1167, 0.4717, 0.1582, 0.2032, 0.01461, 0.25, 0.01, 0.25, 0.01, 0.2032, 0.01461, 0.4496, 0.1167, 0.4197, 0.08029, 0.4197, 0.08029, 0.4496, 0.1167, 0.1582, 0.02827, 0.2032, 0.01461, 0.2032, 0.01461, 0.1582, 0.02827, 0.4197, 0.08029, 0.3833, 0.05045, 0.3833, 0.05045, 0.4197, 0.08029, 0.1167, 0.05045, 0.1582, 0.02827, 0.1582, 0.02827, 0.1167, 0.05045, 0.3833, 0.05045, 0.3418, 0.02827, 0.3418, 0.02827, 0.3833, 0.05045, 0.08029, 0.08029, 0.1167, 0.05045, 0.1167, 0.05045, 0.08029, 0.08029, 0.3418, 0.02827, 0.2968, 0.01461, 0.2968, 0.01461, 0.3418, 0.02827, 0.05045, 0.1167, 0.08029, 0.08029, 0.08029, 0.08029, 0.05045, 0.1167, 0.2968, 0.01461, 0.25, 0.01, 0.25, 0.01, 0.2968, 0.01461, 0.02827, 0.1582, 0.05045, 0.1167, 0.05045, 0.1167, 0.02827, 0.1582, 0.25, 0.01, 0.2032, 0.01461, 0.2032, 0.01461, 0.25, 0.01, 0.01461, 0.2032, 0.02827, 0.1582, 0.02827, 0.1582, 0.01461, 0.2032, 0.2032, 0.01461, 0.1582, 0.02827, 0.1582, 0.02827, 0.2032, 0.01461, 0.01, 0.25, 0.01461, 0.2032, 0.01461, 0.2032, 0.01, 0.25, 0.1582, 0.02827, 0.1167, 0.05045, 0.1167, 0.05045, 0.1582, 0.02827, 0.01461, 0.2968, 0.01, 0.25, 0.01, 0.25, 0.01461, 0.2968, 0.1167, 0.05045, 0.08029, 0.08029, 0.08029, 0.08029, 0.1167, 0.05045, 0.02827, 0.3418, 0.01461, 0.2968, 0.01461, 0.2968, 0.02827, 0.3418, 0.08029, 0.08029, 0.05045, 0.1167, 0.05045, 0.1167, 0.08029, 0.08029, 0.05045, 0.3833, 0.02827, 0.3418, 0.02827, 0.3418, 0.05045, 0.3833, 0.2968, 0.4854, 0.25, 0.49, 0.25, 0.49, 0.2968, 0.4854, 0.05045, 0.1167, 0.02827, 0.1582, 0.02827, 0.1582, 0.05045, 0.1167, 0.08029, 0.4197, 0.05045, 0.3833, 0.05045, 0.3833, 0.08029, 0.4197, 0.3418, 0.4717, 0.2968, 0.4854, 0.2968, 0.4854, 0.3418, 0.4717, 0.5528, 0.5, 0.5832, 0.5167, 0.5824, 0.5, 0.625, 0.5583, 0.625, 0.7325, 0.6288, 0.7445, 0.6308, 0.7464, 0.6339, 0.7472, 0.7246, 0.7472, 0.7246, 0.7032, 0.7246, 0.6813, 0.7246, 0.6654, 0.7246, 0.6531, 0.727, 0.6439, 0.7361, 0.6404, 0.75, 0.64, 0.75, 0.5585, 0.25, 0.5, 0.25, 0.75, 0.2745, 0.75, 0.3665, 0.75, 0.3708, 0.7488, 0.3739, 0.7454, 0.375, 0.7408, 0.375, 0.5, 0.5831, 0.7542, 0.5832, 0.7458, 0.375, 0.7454, 0.3749, 0.7542, 0.5832, 0.7458, 0.5832, 0.7417, 0.375, 0.7408, 0.375, 0.7454, 0.59, 0.7585, 0.59, 0.8496, 0.622, 0.8496, 0.622, 0.7585, 0.6219, 0.7542, 0.622, 0.7459, 0.59, 0.7458, 0.5899, 0.7542, 0.375, 0.5, 0.375, 0.7408, 0.5832, 0.7417, 0.5832, 0.5167, 0.5528, 0.5, 0.59, 0.5166, 0.59, 0.7417, 0.622, 0.7418, 0.6247, 0.7409, 0.625, 0.7325, 0.625, 0.5583, 0.6248, 0.5489, 0.6244, 0.5371, 0.6248, 0.5276, 0.625, 0.5203, 0.625, 0.5, 0.607, 0.5, 0.607, 0.375, 0.607, 0.5, 0.625, 0.5, 0.625, 0.375, 0.375, 0.375, 0.375, 0.5, 0.5528, 0.5, 0.5528, 0.375, 0.625, 0.5, 0.625, 0.5203, 0.75, 0.5205, 0.75, 0.5, 0.75, 0.5585, 0.75, 0.5491, 0.6248, 0.5489, 0.625, 0.5583, 0.75, 0.5491, 0.75, 0.5367, 0.6244, 0.5371, 0.6248, 0.5489, 0.75, 0.5367, 0.75, 0.5274, 0.6248, 0.5276, 0.6244, 0.5371, 0.75, 0.5274, 0.75, 0.5205, 0.625, 0.5203, 0.6248, 0.5276, 0.5832, 0.7585, 0.5831, 0.7542, 0.3749, 0.7542, 0.375, 0.7585, 0.6308, 0.7464, 0.6294, 0.749, 0.6334, 0.75, 0.6339, 0.7472, 0.6249, 0.7544, 0.6219, 0.7542, 0.622, 0.7585, 0.625, 0.7584, 0.6288, 0.7445, 0.6263, 0.746, 0.629, 0.7487, 0.6308, 0.7464, 0.625, 0.7462, 0.622, 0.7459, 0.6219, 0.7542, 0.6249, 0.7537, 0.625, 0.7325, 0.6247, 0.7409, 0.6255, 0.7456, 0.6288, 0.7445, 0.6247, 0.7409, 0.622, 0.7418, 0.622, 0.7459, 0.6255, 0.7456, 0.622, 0.875, 0.625, 0.875, 0.625, 0.8496, 0.622, 0.8496, 0.75, 0.75, 0.75, 0.7472, 0.7246, 0.7472, 0.7246, 0.75, 0.375, 0.7585, 0.375, 0.8505, 0.5832, 0.8496, 0.5832, 0.7585, 0.5907, 0.5, 0.5915, 0.5166, 0.619, 0.5, 0.5832, 0.375, 0.5528, 0.375, 0.5528, 0.5, 0.5832, 0.5, 0.607, 0.375, 0.59, 0.375, 0.59, 0.5, 0.607, 0.5, 0.622, 0.7585, 0.6219, 0.7542, 0.5899, 0.7542, 0.59, 0.7585, 0.59, 0.8496, 0.59, 0.875, 0.622, 0.875, 0.622, 0.8496, 0.7246, 0.7472, 0.6339, 0.7472, 0.6336, 0.75, 0.7246, 0.75, 0.7246, 0.7472, 0.75, 0.7472, 0.75, 0.7032, 0.7246, 0.7032, 0.622, 0.7459, 0.622, 0.7418, 0.59, 0.7417, 0.59, 0.7458, 0.625, 0.8496, 0.625, 0.7586, 0.622, 0.7585, 0.622, 0.8496, 0.59, 0.7417, 0.59, 0.7417, 0.59, 0.7458, 0.59, 0.7458, 0.5832, 0.5167, 0.5832, 0.5167, 0.5824, 0.5, 0.5824, 0.5, 0.5832, 0.7417, 0.5832, 0.7417, 0.5832, 0.5167, 0.5832, 0.5167, 0.59, 0.5166, 0.59, 0.5166, 0.59, 0.7417, 0.59, 0.7417, 0.5831, 0.7542, 0.5831, 0.7542, 0.5832, 0.7458, 0.5832, 0.7458, 0.5832, 0.875, 0.5832, 0.875, 0.5832, 0.8496, 0.5832, 0.8496, 0.59, 0.375, 0.59, 0.375, 0.59, 0.5, 0.59, 0.5, 0.59, 0.7458, 0.59, 0.7458, 0.5899, 0.7542, 0.5899, 0.7542, 0.375, 0.8505, 0.375, 0.875, 0.5832, 0.875, 0.5832, 0.8496, 0.5899, 0.7542, 0.5831, 0.7542, 0.5832, 0.7585, 0.59, 0.7585, 0.59, 0.7458, 0.5832, 0.7458, 0.5831, 0.7542, 0.5899, 0.7542, 0.59, 0.7417, 0.5832, 0.7417, 0.5832, 0.7458, 0.59, 0.7458, 0.59, 0.8496, 0.5832, 0.8496, 0.5832, 0.875, 0.59, 0.875, 0.5832, 0.5167, 0.5915, 0.5166, 0.5907, 0.5, 0.5824, 0.5, 0.5832, 0.5, 0.59, 0.5, 0.59, 0.375, 0.5832, 0.375, 0.59, 0.5166, 0.5832, 0.5167, 0.5832, 0.7417, 0.59, 0.7417, 0.59, 0.7585, 0.5832, 0.7585, 0.5832, 0.8496, 0.59, 0.8496, 0.59, 0.7585, 0.59, 0.7585, 0.59, 0.8496, 0.59, 0.8496, 0.5899, 0.7542, 0.5899, 0.7542, 0.59, 0.7585, 0.59, 0.7585, 0.5832, 0.7458, 0.5832, 0.7458, 0.5832, 0.7417, 0.5832, 0.7417, 0.5832, 0.8496, 0.5832, 0.8496, 0.5832, 0.7585, 0.5832, 0.7585, 0.5907, 0.5, 0.5907, 0.5, 0.5915, 0.5166, 0.5915, 0.5166, 0.5832, 0.7585, 0.5832, 0.7585, 0.5831, 0.7542, 0.5831, 0.7542, 0.5832, 0.5, 0.5832, 0.5, 0.5832, 0.375, 0.5832, 0.375, 0.59, 0.8496, 0.59, 0.8496, 0.59, 0.875, 0.59, 0.875, 0.75, 0.7032, 0.75, 0.6813, 0.7246, 0.6813, 0.7246, 0.7032, 0.75, 0.6813, 0.75, 0.64, 0.7361, 0.6404, 0.727, 0.6439, 0.7246, 0.6531, 0.7246, 0.6654, 0.7246, 0.6813, 0.75, 0.7032, 0.75, 0.7032, 0.7246, 0.7032, 0.7246, 0.7032, 0.7246, 0.7032, 0.7246, 0.7032, 0.7246, 0.6813, 0.7246, 0.6813, 0.7246, 0.6813, 0.7246, 0.6813, 0.75, 0.6813, 0.75, 0.6813, 1.0, 0.75, 0.9688, 0.75, 0.9688, 1.0, 1.0, 1.0, 0.9688, 0.75, 0.9375, 0.75, 0.9375, 1.0, 0.9688, 1.0, 0.9375, 0.75, 0.9062, 0.75, 0.9062, 1.0, 0.9375, 1.0, 0.9062, 0.75, 0.875, 0.75, 0.875, 1.0, 0.9062, 1.0, 0.875, 0.75, 0.8438, 0.75, 0.8438, 1.0, 0.875, 1.0, 0.8438, 0.75, 0.8125, 0.75, 0.8125, 1.0, 0.8438, 1.0, 0.8125, 0.75, 0.7812, 0.75, 0.7812, 1.0, 0.8125, 1.0, 0.7812, 0.75, 0.75, 0.75, 0.75, 1.0, 0.7812, 1.0, 0.75, 0.75, 0.7188, 0.75, 0.7188, 1.0, 0.75, 1.0, 0.7188, 0.75, 0.6875, 0.75, 0.6875, 1.0, 0.7188, 1.0, 0.6875, 0.75, 0.6562, 0.75, 0.6562, 1.0, 0.6875, 1.0, 0.6562, 0.75, 0.625, 0.75, 0.625, 1.0, 0.6562, 1.0, 0.625, 0.75, 0.5938, 0.75, 0.5938, 1.0, 0.625, 1.0, 0.5938, 0.75, 0.5625, 0.75, 0.5625, 1.0, 0.5938, 1.0, 0.5625, 0.75, 0.5312, 0.75, 0.5312, 1.0, 0.5625, 1.0, 0.5312, 0.75, 0.5, 0.75, 0.5, 1.0, 0.5312, 1.0, 0.5, 0.75, 0.4688, 0.75, 0.4688, 1.0, 0.5, 1.0, 0.4688, 0.75, 0.4375, 0.75, 0.4375, 1.0, 0.4688, 1.0, 0.4375, 0.75, 0.4062, 0.75, 0.4062, 1.0, 0.4375, 1.0, 0.4062, 0.75, 0.375, 0.75, 0.375, 1.0, 0.4062, 1.0, 0.375, 0.75, 0.3438, 0.75, 0.3438, 1.0, 0.375, 1.0, 0.3438, 0.75, 0.3125, 0.75, 0.3125, 1.0, 0.3438, 1.0, 0.3125, 0.75, 0.2812, 0.75, 0.2812, 1.0, 0.3125, 1.0, 0.2812, 0.75, 0.25, 0.75, 0.25, 1.0, 0.2812, 1.0, 0.25, 0.75, 0.2188, 0.75, 0.2188, 1.0, 0.25, 1.0, 0.2188, 0.75, 0.1875, 0.75, 0.1875, 1.0, 0.2188, 1.0, 0.1875, 0.75, 0.1562, 0.75, 0.1562, 1.0, 0.1875, 1.0, 0.1562, 0.75, 0.125, 0.75, 0.125, 1.0, 0.1562, 1.0, 0.125, 0.75, 0.09375, 0.75, 0.09375, 1.0, 0.125, 1.0, 0.09375, 0.75, 0.0625, 0.75, 0.0625, 1.0, 0.09375, 1.0, 0.0625, 0.75, 0.03125, 0.75, 0.03125, 1.0, 0.0625, 1.0, 0.03125, 0.75, 0.0, 0.75, 0.0, 1.0, 0.03125, 1.0, 0.75, 1.0, 0.75, 1.0, 0.7812, 1.0, 0.7812, 1.0, 0.4688, 1.0, 0.4688, 1.0, 0.5, 1.0, 0.5, 1.0, 0.1875, 1.0, 0.1875, 1.0, 0.2188, 1.0, 0.2188, 1.0, 0.7188, 1.0, 0.7188, 1.0, 0.75, 1.0, 0.75, 1.0, 0.4375, 1.0, 0.4375, 1.0, 0.4688, 1.0, 0.4688, 1.0, 0.9688, 1.0, 0.9688, 1.0, 1.0, 1.0, 1.0, 1.0, 0.1562, 1.0, 0.1562, 1.0, 0.1875, 1.0, 0.1875, 1.0, 0.6875, 1.0, 0.6875, 1.0, 0.7188, 1.0, 0.7188, 1.0, 0.4062, 1.0, 0.4062, 1.0, 0.4375, 1.0, 0.4375, 1.0, 0.125, 1.0, 0.125, 1.0, 0.1562, 1.0, 0.1562, 1.0, 0.9375, 1.0, 0.9375, 1.0, 0.9688, 1.0, 0.9688, 1.0, 0.6562, 1.0, 0.6562, 1.0, 0.6875, 1.0, 0.6875, 1.0, 0.375, 1.0, 0.375, 1.0, 0.4062, 1.0, 0.4062, 1.0, 0.09375, 1.0, 0.09375, 1.0, 0.125, 1.0, 0.125, 1.0, 0.9062, 1.0, 0.9062, 1.0, 0.9375, 1.0, 0.9375, 1.0, 0.625, 1.0, 0.625, 1.0, 0.6562, 1.0, 0.6562, 1.0, 0.3438, 1.0, 0.3438, 1.0, 0.375, 1.0, 0.375, 1.0, 0.0625, 1.0, 0.0625, 1.0, 0.09375, 1.0, 0.09375, 1.0, 0.875, 1.0, 0.875, 1.0, 0.9062, 1.0, 0.9062, 1.0, 0.5938, 1.0, 0.5938, 1.0, 0.625, 1.0, 0.625, 1.0, 0.3125, 1.0, 0.3125, 1.0, 0.3438, 1.0, 0.3438, 1.0, 0.03125, 1.0, 0.03125, 1.0, 0.0625, 1.0, 0.0625, 1.0, 0.8438, 1.0, 0.8438, 1.0, 0.875, 1.0, 0.875, 1.0, 0.5625, 1.0, 0.5625, 1.0, 0.5938, 1.0, 0.5938, 1.0, 0.2812, 1.0, 0.2812, 1.0, 0.3125, 1.0, 0.3125, 1.0, 0.0, 1.0, 0.0, 1.0, 0.03125, 1.0, 0.03125, 1.0, 0.8125, 1.0, 0.8125, 1.0, 0.8438, 1.0, 0.8438, 1.0, 0.5312, 1.0, 0.5312, 1.0, 0.5625, 1.0, 0.5625, 1.0, 0.25, 1.0, 0.25, 1.0, 0.2812, 1.0, 0.2812, 1.0, 0.7812, 1.0, 0.7812, 1.0, 0.8125, 1.0, 0.8125, 1.0, 0.5, 1.0, 0.5, 1.0, 0.5312, 1.0, 0.5312, 1.0, 0.2188, 1.0, 0.2188, 1.0, 0.25, 1.0, 0.25, 1.0, 0.2968, 0.4854, 0.3418, 0.4717, 0.3833, 0.4496, 0.4197, 0.4197, 0.4496, 0.3833, 0.4717, 0.3418, 0.4854, 0.2968, 0.49, 0.25, 0.4854, 0.2032, 0.4717, 0.1582, 0.4496, 0.1167, 0.4197, 0.08029, 0.3833, 0.05045, 0.3418, 0.02827, 0.2968, 0.01461, 0.25, 0.01, 0.2032, 0.01461, 0.1582, 0.02827, 0.1167, 0.05045, 0.08029, 0.08029, 0.05045, 0.1167, 0.02827, 0.1582, 0.01461, 0.2032, 0.01, 0.25, 0.01461, 0.2968, 0.02827, 0.3418, 0.05045, 0.3833, 0.08029, 0.4197, 0.1167, 0.4496, 0.1582, 0.4717, 0.2032, 0.4854, 0.25, 0.49, 0.3833, 0.05045, 0.3833, 0.05045, 0.4197, 0.08029, 0.4197, 0.08029, 0.4717, 0.3418, 0.4717, 0.3418, 0.4854, 0.2968, 0.4854, 0.2968, 0.4197, 0.08029, 0.4197, 0.08029, 0.4496, 0.1167, 0.4496, 0.1167, 0.4496, 0.3833, 0.4496, 0.3833, 0.4717, 0.3418, 0.4717, 0.3418, 0.2032, 0.4854, 0.2032, 0.4854, 0.25, 0.49, 0.25, 0.49, 0.4496, 0.1167, 0.4496, 0.1167, 0.4717, 0.1582, 0.4717, 0.1582, 0.4197, 0.4197, 0.4197, 0.4197, 0.4496, 0.3833, 0.4496, 0.3833, 0.1582, 0.4717, 0.1582, 0.4717, 0.2032, 0.4854, 0.2032, 0.4854, 0.4717, 0.1582, 0.4717, 0.1582, 0.4854, 0.2032, 0.4854, 0.2032, 0.3833, 0.4496, 0.3833, 0.4496, 0.4197, 0.4197, 0.4197, 0.4197, 0.1167, 0.4496, 0.1167, 0.4496, 0.1582, 0.4717, 0.1582, 0.4717, 0.4854, 0.2032, 0.4854, 0.2032, 0.49, 0.25, 0.49, 0.25, 0.3418, 0.4717, 0.3418, 0.4717, 0.3833, 0.4496, 0.3833, 0.4496, 0.08029, 0.4197, 0.08029, 0.4197, 0.1167, 0.4496, 0.1167, 0.4496, 0.49, 0.25, 0.49, 0.25, 0.4854, 0.2968, 0.4854, 0.2968, 0.2968, 0.4854, 0.2968, 0.4854, 0.3418, 0.4717, 0.3418, 0.4717, 0.05045, 0.3833, 0.05045, 0.3833, 0.08029, 0.4197, 0.08029, 0.4197, 0.4854, 0.2968, 0.4854, 0.2968, 0.4717, 0.3418, 0.4717, 0.3418, 0.25, 0.49, 0.25, 0.49, 0.2968, 0.4854, 0.2968, 0.4854, 0.02827, 0.3418, 0.02827, 0.3418, 0.05045, 0.3833, 0.05045, 0.3833, 0.4717, 0.3418, 0.4717, 0.3418, 0.4496, 0.3833, 0.4496, 0.3833, 0.25, 0.49, 0.25, 0.49, 0.2032, 0.4854, 0.2032, 0.4854, 0.01461, 0.2968, 0.01461, 0.2968, 0.02827, 0.3418, 0.02827, 0.3418, 0.4496, 0.3833, 0.4496, 0.3833, 0.4197, 0.4197, 0.4197, 0.4197, 0.2032, 0.4854, 0.2032, 0.4854, 0.1582, 0.4717, 0.1582, 0.4717, 0.01, 0.25, 0.01, 0.25, 0.01461, 0.2968, 0.01461, 0.2968, 0.4197, 0.4197, 0.4197, 0.4197, 0.3833, 0.4496, 0.3833, 0.4496, 0.1582, 0.4717, 0.1582, 0.4717, 0.1167, 0.4496, 0.1167, 0.4496, 0.01461, 0.2032, 0.01461, 0.2032, 0.01, 0.25, 0.01, 0.25, 0.3833, 0.4496, 0.3833, 0.4496, 0.3418, 0.4717, 0.3418, 0.4717, 0.1167, 0.4496, 0.1167, 0.4496, 0.08029, 0.4197, 0.08029, 0.4197, 0.02827, 0.1582, 0.02827, 0.1582, 0.01461, 0.2032, 0.01461, 0.2032, 0.4496, 0.3833, 0.4496, 0.3833, 0.4197, 0.4197, 0.4197, 0.4197, 0.25, 0.49, 0.25, 0.49, 0.2032, 0.4854, 0.2032, 0.4854, 0.1167, 0.05045, 0.1167, 0.05045, 0.1582, 0.02827, 0.1582, 0.02827, 0.4717, 0.3418, 0.4717, 0.3418, 0.4496, 0.3833, 0.4496, 0.3833, 0.08029, 0.08029, 0.08029, 0.08029, 0.1167, 0.05045, 0.1167, 0.05045, 0.4854, 0.2968, 0.4854, 0.2968, 0.4717, 0.3418, 0.4717, 0.3418, 0.05045, 0.1167, 0.05045, 0.1167, 0.08029, 0.08029, 0.08029, 0.08029, 0.49, 0.25, 0.49, 0.25, 0.4854, 0.2968, 0.4854, 0.2968, 0.02827, 0.1582, 0.02827, 0.1582, 0.05045, 0.1167, 0.05045, 0.1167, 0.4854, 0.2032, 0.4854, 0.2032, 0.49, 0.25, 0.49, 0.25, 0.01461, 0.2032, 0.01461, 0.2032, 0.02827, 0.1582, 0.02827, 0.1582, 0.4717, 0.1582, 0.4717, 0.1582, 0.4854, 0.2032, 0.4854, 0.2032, 0.01, 0.25, 0.01, 0.25, 0.01461, 0.2032, 0.01461, 0.2032, 0.4496, 0.1167, 0.4496, 0.1167, 0.4717, 0.1582, 0.4717, 0.1582, 0.01461, 0.2968, 0.01461, 0.2968, 0.01, 0.25, 0.01, 0.25, 0.4197, 0.08029, 0.4197, 0.08029, 0.4496, 0.1167, 0.4496, 0.1167, 0.02827, 0.3418, 0.02827, 0.3418, 0.01461, 0.2968, 0.01461, 0.2968, 0.3833, 0.05045, 0.3833, 0.05045, 0.4197, 0.08029, 0.4197, 0.08029, 0.05045, 0.3833, 0.05045, 0.3833, 0.02827, 0.3418, 0.02827, 0.3418, 0.3418, 0.02827, 0.3418, 0.02827, 0.3833, 0.05045, 0.3833, 0.05045, 0.2968, 0.4854, 0.2968, 0.4854, 0.25, 0.49, 0.25, 0.49, 0.08029, 0.4197, 0.08029, 0.4197, 0.05045, 0.3833, 0.05045, 0.3833, 0.2968, 0.01461, 0.2968, 0.01461, 0.3418, 0.02827, 0.3418, 0.02827, 0.3418, 0.4717, 0.3418, 0.4717, 0.2968, 0.4854, 0.2968, 0.4854, 0.1167, 0.4496, 0.1167, 0.4496, 0.08029, 0.4197, 0.08029, 0.4197, 0.25, 0.01, 0.25, 0.01, 0.2968, 0.01461, 0.2968, 0.01461, 0.3833, 0.4496, 0.3833, 0.4496, 0.3418, 0.4717, 0.3418, 0.4717, 0.1582, 0.4717, 0.1582, 0.4717, 0.1167, 0.4496, 0.1167, 0.4496, 0.2032, 0.01461, 0.2032, 0.01461, 0.25, 0.01, 0.25, 0.01, 0.4197, 0.4197, 0.4197, 0.4197, 0.3833, 0.4496, 0.3833, 0.4496, 0.2032, 0.4854, 0.2032, 0.4854, 0.1582, 0.4717, 0.1582, 0.4717, 0.1582, 0.02827, 0.1582, 0.02827, 0.2032, 0.01461, 0.2032, 0.01461, 0.4854, 0.2968, 0.4854, 0.2968, 0.49, 0.25, 0.49, 0.25, 0.3418, 0.02827, 0.3418, 0.02827, 0.3833, 0.05045, 0.3833, 0.05045, 0.49, 0.25, 0.49, 0.25, 0.4854, 0.2032, 0.4854, 0.2032, 0.2968, 0.01461, 0.2968, 0.01461, 0.3418, 0.02827, 0.3418, 0.02827, 0.4854, 0.2032, 0.4854, 0.2032, 0.4717, 0.1582, 0.4717, 0.1582, 0.25, 0.01, 0.25, 0.01, 0.2968, 0.01461, 0.2968, 0.01461, 0.4717, 0.1582, 0.4717, 0.1582, 0.4496, 0.1167, 0.4496, 0.1167, 0.2032, 0.01461, 0.2032, 0.01461, 0.25, 0.01, 0.25, 0.01, 0.4496, 0.1167, 0.4496, 0.1167, 0.4197, 0.08029, 0.4197, 0.08029, 0.1582, 0.02827, 0.1582, 0.02827, 0.2032, 0.01461, 0.2032, 0.01461, 0.4197, 0.08029, 0.4197, 0.08029, 0.3833, 0.05045, 0.3833, 0.05045, 0.1167, 0.05045, 0.1167, 0.05045, 0.1582, 0.02827, 0.1582, 0.02827, 0.3833, 0.05045, 0.3833, 0.05045, 0.3418, 0.02827, 0.3418, 0.02827, 0.08029, 0.08029, 0.08029, 0.08029, 0.1167, 0.05045, 0.1167, 0.05045, 0.3418, 0.02827, 0.3418, 0.02827, 0.2968, 0.01461, 0.2968, 0.01461, 0.05045, 0.1167, 0.05045, 0.1167, 0.08029, 0.08029, 0.08029, 0.08029, 0.2968, 0.01461, 0.2968, 0.01461, 0.25, 0.01, 0.25, 0.01, 0.02827, 0.1582, 0.02827, 0.1582, 0.05045, 0.1167, 0.05045, 0.1167, 0.25, 0.01, 0.25, 0.01, 0.2032, 0.01461, 0.2032, 0.01461, 0.01461, 0.2032, 0.01461, 0.2032, 0.02827, 0.1582, 0.02827, 0.1582, 0.2032, 0.01461, 0.2032, 0.01461, 0.1582, 0.02827, 0.1582, 0.02827, 0.01, 0.25, 0.01, 0.25, 0.01461, 0.2032, 0.01461, 0.2032, 0.1582, 0.02827, 0.1582, 0.02827, 0.1167, 0.05045, 0.1167, 0.05045, 0.01461, 0.2968, 0.01461, 0.2968, 0.01, 0.25, 0.01, 0.25, 0.1167, 0.05045, 0.1167, 0.05045, 0.08029, 0.08029, 0.08029, 0.08029, 0.02827, 0.3418, 0.02827, 0.3418, 0.01461, 0.2968, 0.01461, 0.2968, 0.08029, 0.08029, 0.08029, 0.08029, 0.05045, 0.1167, 0.05045, 0.1167, 0.05045, 0.3833, 0.05045, 0.3833, 0.02827, 0.3418, 0.02827, 0.3418, 0.2968, 0.4854, 0.2968, 0.4854, 0.25, 0.49, 0.25, 0.49, 0.05045, 0.1167, 0.05045, 0.1167, 0.02827, 0.1582, 0.02827, 0.1582, 0.08029, 0.4197, 0.08029, 0.4197, 0.05045, 0.3833, 0.05045, 0.3833, 0.3418, 0.4717, 0.3418, 0.4717, 0.2968, 0.4854, 0.2968, 0.4854])
me_cube_001.use_remesh_fix_poles = True
me_cube_001.use_remesh_preserve_attributes = False
me_cube_001.update()

# ---- objects
ob_light = bpy.data.objects.new('Light', light_light)
ob_camera = bpy.data.objects.new('Camera', cam_camera)
ob_cube = bpy.data.objects.new('Cube', me_cube_001)

# ---- transforms, parenting, visibility, modifiers, constraints
ob_light.location = (4.076, 1.005, 5.904)
ob_light.rotation_euler = (0.6503, 0.05522, 1.866)
ob_light.lock_rotations_4d = False
ob_light.empty_display_type = 'ARROWS'
ob_light.color = (0.0, 0.0, 0.0, 0.0)
ob_light.lineart.crease_threshold = 0.0
ob_camera.location = (7.359, -6.926, 4.958)
ob_camera.rotation_euler = (1.109, 0.0, 0.8149)
ob_camera.lock_rotations_4d = False
ob_camera.empty_display_type = 'ARROWS'
ob_camera.color = (0.0, 0.0, 0.0, 0.0)
ob_camera.display_type = 'WIRE'
ob_camera.lineart.crease_threshold = 0.0
ob_cube.location = (0.0, 0.0, 0.0)
ob_cube.scale = (1.0, 1.8, 0.7)
_m = ob_cube.modifiers.new('Mirror', 'MIRROR')
_m.use_clip = True

# ---- collection membership
col_collection.objects.link(ob_light)
col_collection.objects.link(ob_camera)
col_collection.objects.link(ob_cube)

# ---- scene / render settings (as saved in the file)
scene.camera = ob_camera
scene.frame_start = 1; scene.frame_end = 250; scene.frame_set(136)
scene.render.engine = 'BLENDER_EEVEE_NEXT'
scene.cycles.use_denoising = False
scene.cycles.samples = 128
scene.cycles.sampling_pattern = 'TABULATED_SOBOL'
scene.cycles.use_adaptive_sampling = False
scene.cycles.use_light_tree = False
scene.view_settings.view_transform = 'Filmic'
bpy.context.view_layer.update()

